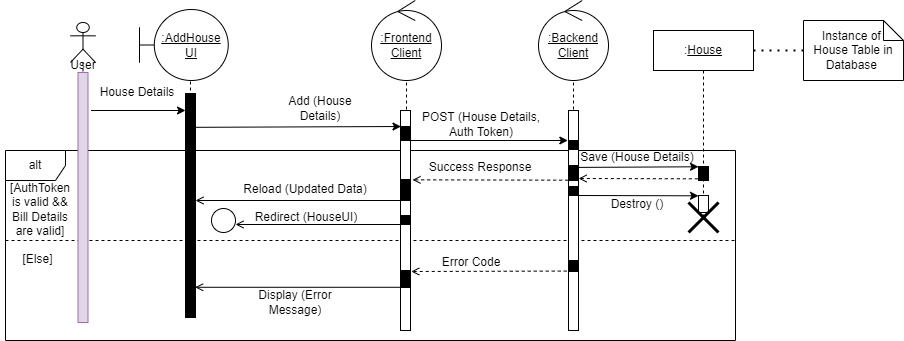

The diagram above was exported from draw.io. Its source (the exported page's mxGraphModel, read from the mxfile embedded in the PNG):
<mxGraphModel dx="1102" dy="865" grid="1" gridSize="10" guides="1" tooltips="1" connect="1" arrows="1" fold="1" page="1" pageScale="1" pageWidth="850" pageHeight="1100" math="0" shadow="0">
  <root>
    <mxCell id="0" />
    <mxCell id="1" parent="0" />
    <mxCell id="_CUxs6TRnCV8gBITWxEh-52" value="" style="shape=umlLifeline;participant=umlControl;perimeter=lifelinePerimeter;whiteSpace=wrap;html=1;container=1;collapsible=0;recursiveResize=0;verticalAlign=top;spacingTop=36;outlineConnect=0;fillColor=#FFFFFF;" parent="1" vertex="1">
      <mxGeometry x="578" y="80" width="60" height="300" as="geometry" />
    </mxCell>
    <mxCell id="_CUxs6TRnCV8gBITWxEh-53" value="&lt;u&gt;:Backend&lt;br&gt;Client&lt;/u&gt;" style="ellipse;shape=umlControl;whiteSpace=wrap;html=1;fillColor=#FFFFFF;" parent="_CUxs6TRnCV8gBITWxEh-52" vertex="1">
      <mxGeometry x="-5" y="-30" width="70" height="80" as="geometry" />
    </mxCell>
    <mxCell id="_CUxs6TRnCV8gBITWxEh-50" value="" style="shape=umlLifeline;participant=umlControl;perimeter=lifelinePerimeter;whiteSpace=wrap;html=1;container=1;collapsible=0;recursiveResize=0;verticalAlign=top;spacingTop=36;outlineConnect=0;fillColor=#FFFFFF;" parent="1" vertex="1">
      <mxGeometry x="411" y="80" width="60" height="300" as="geometry" />
    </mxCell>
    <mxCell id="_CUxs6TRnCV8gBITWxEh-49" value="&lt;u&gt;:Frontend&lt;br&gt;Client&lt;/u&gt;" style="ellipse;shape=umlControl;whiteSpace=wrap;html=1;fillColor=#FFFFFF;" parent="_CUxs6TRnCV8gBITWxEh-50" vertex="1">
      <mxGeometry x="-5" y="-30" width="70" height="80" as="geometry" />
    </mxCell>
    <mxCell id="_CUxs6TRnCV8gBITWxEh-4" value="" style="endArrow=classic;html=1;rounded=0;exitX=1.3;exitY=0.152;exitDx=0;exitDy=0;exitPerimeter=0;" parent="1" source="_CUxs6TRnCV8gBITWxEh-19" edge="1">
      <mxGeometry width="50" height="50" relative="1" as="geometry">
        <mxPoint x="130" y="170" as="sourcePoint" />
        <mxPoint x="220.00000000000006" y="159.9999999999999" as="targetPoint" />
      </mxGeometry>
    </mxCell>
    <mxCell id="KhDxWJ5JsTdzf5pxd7cd-9" value="alt" style="shape=umlFrame;whiteSpace=wrap;html=1;" parent="1" vertex="1">
      <mxGeometry x="40" y="200" width="730" height="190" as="geometry" />
    </mxCell>
    <mxCell id="KhDxWJ5JsTdzf5pxd7cd-17" value="" style="endArrow=open;html=1;rounded=0;endFill=0;entryX=1.2;entryY=0.663;entryDx=0;entryDy=0;entryPerimeter=0;dashed=1;exitX=-0.178;exitY=0.96;exitDx=0;exitDy=0;exitPerimeter=0;" parent="1" source="_CUxs6TRnCV8gBITWxEh-12" edge="1">
      <mxGeometry width="50" height="50" relative="1" as="geometry">
        <mxPoint x="658.25" y="320.9999999999998" as="sourcePoint" />
        <mxPoint x="445.75" y="320.9999999999998" as="targetPoint" />
      </mxGeometry>
    </mxCell>
    <mxCell id="KhDxWJ5JsTdzf5pxd7cd-10" value="" style="endArrow=open;html=1;rounded=0;endFill=0;" parent="1" target="0Rs5ef374-KKTqK2Qocw-8" edge="1">
      <mxGeometry width="50" height="50" relative="1" as="geometry">
        <mxPoint x="440" y="250" as="sourcePoint" />
        <mxPoint x="247.5" y="249.9999999999998" as="targetPoint" />
      </mxGeometry>
    </mxCell>
    <mxCell id="KhDxWJ5JsTdzf5pxd7cd-7" value="" style="endArrow=open;html=1;rounded=0;endFill=0;entryX=1.2;entryY=0.663;entryDx=0;entryDy=0;entryPerimeter=0;dashed=1;exitX=-0.028;exitY=0.979;exitDx=0;exitDy=0;exitPerimeter=0;" parent="1" source="_CUxs6TRnCV8gBITWxEh-32" edge="1">
      <mxGeometry width="50" height="50" relative="1" as="geometry">
        <mxPoint x="659.5" y="229.3399999999998" as="sourcePoint" />
        <mxPoint x="447" y="229.3399999999998" as="targetPoint" />
      </mxGeometry>
    </mxCell>
    <mxCell id="KhDxWJ5JsTdzf5pxd7cd-5" value="" style="endArrow=classic;html=1;rounded=0;endFill=1;entryX=-0.067;entryY=0;entryDx=0;entryDy=0;entryPerimeter=0;" parent="1" target="_CUxs6TRnCV8gBITWxEh-31" edge="1">
      <mxGeometry width="50" height="50" relative="1" as="geometry">
        <mxPoint x="439.99666666666656" y="190" as="sourcePoint" />
        <mxPoint x="655" y="190" as="targetPoint" />
      </mxGeometry>
    </mxCell>
    <mxCell id="0Rs5ef374-KKTqK2Qocw-11" value="" style="endArrow=classic;html=1;rounded=0;exitX=0.956;exitY=0.156;exitDx=0;exitDy=0;exitPerimeter=0;" parent="1" edge="1">
      <mxGeometry width="50" height="50" relative="1" as="geometry">
        <mxPoint x="229.55999999999995" y="176.82399999999996" as="sourcePoint" />
        <mxPoint x="435.5" y="175.9999999999999" as="targetPoint" />
      </mxGeometry>
    </mxCell>
    <mxCell id="KhDxWJ5JsTdzf5pxd7cd-1" value="Add (House Details)" style="text;html=1;strokeColor=none;fillColor=none;align=center;verticalAlign=middle;whiteSpace=wrap;rounded=0;" parent="1" vertex="1">
      <mxGeometry x="310" y="143" width="90" height="30" as="geometry" />
    </mxCell>
    <mxCell id="KhDxWJ5JsTdzf5pxd7cd-4" value="POST (House Details, Auth Token)" style="text;html=1;strokeColor=none;fillColor=none;align=center;verticalAlign=middle;whiteSpace=wrap;rounded=0;" parent="1" vertex="1">
      <mxGeometry x="446" y="159" width="140" height="30" as="geometry" />
    </mxCell>
    <mxCell id="KhDxWJ5JsTdzf5pxd7cd-8" value="Success Response" style="text;html=1;strokeColor=none;fillColor=none;align=center;verticalAlign=middle;whiteSpace=wrap;rounded=0;" parent="1" vertex="1">
      <mxGeometry x="455" y="202" width="120" height="30" as="geometry" />
    </mxCell>
    <mxCell id="KhDxWJ5JsTdzf5pxd7cd-11" value="Reload (Updated Data)" style="text;html=1;strokeColor=none;fillColor=none;align=center;verticalAlign=middle;whiteSpace=wrap;rounded=0;" parent="1" vertex="1">
      <mxGeometry x="270" y="224" width="140" height="30" as="geometry" />
    </mxCell>
    <mxCell id="KhDxWJ5JsTdzf5pxd7cd-14" value="" style="line;strokeWidth=1;fillColor=none;align=left;verticalAlign=middle;spacingTop=-1;spacingLeft=3;spacingRight=3;rotatable=0;labelPosition=right;points=[];portConstraint=eastwest;dashed=1;" parent="1" vertex="1">
      <mxGeometry x="40" y="286" width="730" height="8" as="geometry" />
    </mxCell>
    <mxCell id="KhDxWJ5JsTdzf5pxd7cd-15" value="[AuthToken is valid &amp;amp;&amp;amp; Bill Details are valid]" style="text;html=1;strokeColor=none;fillColor=none;align=center;verticalAlign=middle;whiteSpace=wrap;rounded=0;" parent="1" vertex="1">
      <mxGeometry x="40" y="244" width="70" height="30" as="geometry" />
    </mxCell>
    <mxCell id="KhDxWJ5JsTdzf5pxd7cd-16" value="[Else]" style="text;html=1;strokeColor=none;fillColor=none;align=center;verticalAlign=middle;whiteSpace=wrap;rounded=0;" parent="1" vertex="1">
      <mxGeometry x="35" y="294" width="75" height="30" as="geometry" />
    </mxCell>
    <mxCell id="KhDxWJ5JsTdzf5pxd7cd-18" value="Error Code" style="text;html=1;strokeColor=none;fillColor=none;align=center;verticalAlign=middle;whiteSpace=wrap;rounded=0;" parent="1" vertex="1">
      <mxGeometry x="446" y="297" width="120" height="30" as="geometry" />
    </mxCell>
    <mxCell id="KhDxWJ5JsTdzf5pxd7cd-19" value="" style="endArrow=open;html=1;rounded=0;endFill=0;entryX=0.964;entryY=0.945;entryDx=0;entryDy=0;entryPerimeter=0;" parent="1" edge="1">
      <mxGeometry width="50" height="50" relative="1" as="geometry">
        <mxPoint x="435" y="336.78" as="sourcePoint" />
        <mxPoint x="229.63999999999987" y="336.78" as="targetPoint" />
      </mxGeometry>
    </mxCell>
    <mxCell id="KhDxWJ5JsTdzf5pxd7cd-20" value="Display (Error Message)" style="text;html=1;strokeColor=none;fillColor=none;align=center;verticalAlign=middle;whiteSpace=wrap;rounded=0;" parent="1" vertex="1">
      <mxGeometry x="270" y="337" width="120" height="30" as="geometry" />
    </mxCell>
    <mxCell id="_CUxs6TRnCV8gBITWxEh-3" value="House Details" style="text;html=1;strokeColor=none;fillColor=none;align=center;verticalAlign=middle;whiteSpace=wrap;rounded=0;" parent="1" vertex="1">
      <mxGeometry x="127.00000000000001" y="127" width="90" height="30" as="geometry" />
    </mxCell>
    <mxCell id="_CUxs6TRnCV8gBITWxEh-7" value=":" style="shape=umlLifeline;participant=umlBoundary;perimeter=lifelinePerimeter;whiteSpace=wrap;html=1;container=1;collapsible=0;recursiveResize=0;verticalAlign=top;spacingTop=36;outlineConnect=0;" parent="1" vertex="1">
      <mxGeometry x="200" y="67" width="50" height="300" as="geometry" />
    </mxCell>
    <mxCell id="0Rs5ef374-KKTqK2Qocw-8" value="" style="html=1;points=[];perimeter=orthogonalPerimeter;" parent="_CUxs6TRnCV8gBITWxEh-7" vertex="1">
      <mxGeometry x="20" y="76" width="10" height="204" as="geometry" />
    </mxCell>
    <mxCell id="_CUxs6TRnCV8gBITWxEh-9" value="" style="html=1;points=[];perimeter=orthogonalPerimeter;fillColor=#000000;" parent="_CUxs6TRnCV8gBITWxEh-7" vertex="1">
      <mxGeometry x="20" y="93" width="10" height="17" as="geometry" />
    </mxCell>
    <mxCell id="_CUxs6TRnCV8gBITWxEh-14" value="" style="html=1;points=[];perimeter=orthogonalPerimeter;fillColor=#000000;" parent="_CUxs6TRnCV8gBITWxEh-7" vertex="1">
      <mxGeometry x="20" y="77" width="10" height="223" as="geometry" />
    </mxCell>
    <mxCell id="_CUxs6TRnCV8gBITWxEh-8" value="&lt;u&gt;:AddHouse&lt;br&gt;UI&lt;/u&gt;" style="shape=umlBoundary;whiteSpace=wrap;html=1;" parent="1" vertex="1">
      <mxGeometry x="174" y="59" width="88.75" height="71" as="geometry" />
    </mxCell>
    <mxCell id="_CUxs6TRnCV8gBITWxEh-18" value="" style="shape=umlLifeline;participant=umlActor;perimeter=lifelinePerimeter;whiteSpace=wrap;html=1;container=1;collapsible=0;recursiveResize=0;verticalAlign=top;spacingTop=36;outlineConnect=0;fillColor=#FFFFFF;" parent="1" vertex="1">
      <mxGeometry x="105" y="72" width="25" height="300" as="geometry" />
    </mxCell>
    <mxCell id="_CUxs6TRnCV8gBITWxEh-19" value="" style="html=1;points=[];perimeter=orthogonalPerimeter;fillColor=#e1d5e7;strokeColor=#9673a6;" parent="_CUxs6TRnCV8gBITWxEh-18" vertex="1">
      <mxGeometry x="7.5" y="50" width="10" height="250" as="geometry" />
    </mxCell>
    <mxCell id="_CUxs6TRnCV8gBITWxEh-20" value="User" style="text;html=1;strokeColor=none;fillColor=none;align=center;verticalAlign=middle;whiteSpace=wrap;rounded=0;" parent="_CUxs6TRnCV8gBITWxEh-18" vertex="1">
      <mxGeometry x="-2.5" y="28" width="30" height="30" as="geometry" />
    </mxCell>
    <mxCell id="_CUxs6TRnCV8gBITWxEh-24" value=":&lt;u&gt;House&lt;/u&gt;" style="shape=umlLifeline;perimeter=lifelinePerimeter;whiteSpace=wrap;html=1;container=1;collapsible=0;recursiveResize=0;outlineConnect=0;" parent="1" vertex="1">
      <mxGeometry x="688" y="80" width="100" height="190" as="geometry" />
    </mxCell>
    <mxCell id="_CUxs6TRnCV8gBITWxEh-30" value="" style="html=1;points=[];perimeter=orthogonalPerimeter;fillColor=#FFFFFF;" parent="_CUxs6TRnCV8gBITWxEh-24" vertex="1">
      <mxGeometry x="45" y="165" width="10" height="17" as="geometry" />
    </mxCell>
    <mxCell id="_CUxs6TRnCV8gBITWxEh-37" value="" style="endArrow=none;html=1;rounded=0;endFill=0;exitX=1.014;exitY=0.127;exitDx=0;exitDy=0;exitPerimeter=0;entryX=0.004;entryY=0.085;entryDx=0;entryDy=0;entryPerimeter=0;startArrow=open;startFill=0;dashed=1;" parent="_CUxs6TRnCV8gBITWxEh-24" edge="1">
      <mxGeometry width="50" height="50" relative="1" as="geometry">
        <mxPoint x="-74.89999999999986" y="148.00300000000004" as="sourcePoint" />
        <mxPoint x="45" y="148.305" as="targetPoint" />
      </mxGeometry>
    </mxCell>
    <mxCell id="_CUxs6TRnCV8gBITWxEh-38" value="" style="html=1;points=[];perimeter=orthogonalPerimeter;fillColor=#000000;" parent="_CUxs6TRnCV8gBITWxEh-24" vertex="1">
      <mxGeometry x="45" y="136" width="10" height="14" as="geometry" />
    </mxCell>
    <mxCell id="_CUxs6TRnCV8gBITWxEh-47" value="" style="endArrow=classic;html=1;rounded=0;endFill=1;exitX=1.014;exitY=0.127;exitDx=0;exitDy=0;exitPerimeter=0;entryX=0.004;entryY=0.085;entryDx=0;entryDy=0;entryPerimeter=0;startArrow=none;startFill=0;" parent="_CUxs6TRnCV8gBITWxEh-24" edge="1">
      <mxGeometry width="50" height="50" relative="1" as="geometry">
        <mxPoint x="-74.89999999999986" y="165.00300000000004" as="sourcePoint" />
        <mxPoint x="45" y="165.30500000000006" as="targetPoint" />
      </mxGeometry>
    </mxCell>
    <mxCell id="_CUxs6TRnCV8gBITWxEh-29" value="" style="shape=umlDestroy;whiteSpace=wrap;html=1;strokeWidth=3;fillColor=#FFFFFF;" parent="1" vertex="1">
      <mxGeometry x="723" y="252" width="30" height="30" as="geometry" />
    </mxCell>
    <mxCell id="_CUxs6TRnCV8gBITWxEh-33" value="" style="endArrow=classic;html=1;rounded=0;endFill=1;exitX=1.014;exitY=0.127;exitDx=0;exitDy=0;exitPerimeter=0;entryX=0.004;entryY=0.085;entryDx=0;entryDy=0;entryPerimeter=0;" parent="1" source="_CUxs6TRnCV8gBITWxEh-32" edge="1">
      <mxGeometry width="50" height="50" relative="1" as="geometry">
        <mxPoint x="517.9966666666664" y="210" as="sourcePoint" />
        <mxPoint x="733.0399999999997" y="216.27500000000003" as="targetPoint" />
      </mxGeometry>
    </mxCell>
    <mxCell id="_CUxs6TRnCV8gBITWxEh-34" value="Save (House Details)" style="text;html=1;strokeColor=none;fillColor=none;align=center;verticalAlign=middle;whiteSpace=wrap;rounded=0;" parent="1" vertex="1">
      <mxGeometry x="612" y="197" width="120" height="20" as="geometry" />
    </mxCell>
    <mxCell id="_CUxs6TRnCV8gBITWxEh-41" value="Instance of &lt;br&gt;House Table in Database&amp;nbsp;" style="shape=note;size=20;whiteSpace=wrap;html=1;fillColor=#FFFFFF;padding=3;" parent="1" vertex="1">
      <mxGeometry x="838" y="70" width="100" height="60" as="geometry" />
    </mxCell>
    <mxCell id="_CUxs6TRnCV8gBITWxEh-42" value="" style="endArrow=none;dashed=1;html=1;dashPattern=1 3;strokeWidth=2;rounded=0;exitX=0;exitY=0.5;exitDx=0;exitDy=0;exitPerimeter=0;" parent="1" source="_CUxs6TRnCV8gBITWxEh-41" edge="1">
      <mxGeometry width="50" height="50" relative="1" as="geometry">
        <mxPoint x="936" y="270" as="sourcePoint" />
        <mxPoint x="786" y="100" as="targetPoint" />
      </mxGeometry>
    </mxCell>
    <mxCell id="_CUxs6TRnCV8gBITWxEh-48" value="Destroy ()" style="text;html=1;strokeColor=none;fillColor=none;align=center;verticalAlign=middle;whiteSpace=wrap;rounded=0;" parent="1" vertex="1">
      <mxGeometry x="612" y="244" width="120" height="20" as="geometry" />
    </mxCell>
    <mxCell id="0Rs5ef374-KKTqK2Qocw-10" value="" style="html=1;points=[];perimeter=orthogonalPerimeter;" parent="1" vertex="1">
      <mxGeometry x="435" y="160" width="10" height="220" as="geometry" />
    </mxCell>
    <mxCell id="_CUxs6TRnCV8gBITWxEh-10" value="" style="html=1;points=[];perimeter=orthogonalPerimeter;fillColor=#000000;" parent="1" vertex="1">
      <mxGeometry x="435" y="176" width="10" height="14" as="geometry" />
    </mxCell>
    <mxCell id="_CUxs6TRnCV8gBITWxEh-13" value="" style="html=1;points=[];perimeter=orthogonalPerimeter;fillColor=#000000;" parent="1" vertex="1">
      <mxGeometry x="435" y="320" width="10" height="17" as="geometry" />
    </mxCell>
    <mxCell id="_CUxs6TRnCV8gBITWxEh-23" value="" style="html=1;points=[];perimeter=orthogonalPerimeter;fillColor=#000000;" parent="1" vertex="1">
      <mxGeometry x="435" y="229" width="10" height="21" as="geometry" />
    </mxCell>
    <mxCell id="KhDxWJ5JsTdzf5pxd7cd-6" value="" style="html=1;points=[];perimeter=orthogonalPerimeter;" parent="1" vertex="1">
      <mxGeometry x="603" y="160" width="10" height="220" as="geometry" />
    </mxCell>
    <mxCell id="_CUxs6TRnCV8gBITWxEh-12" value="" style="html=1;points=[];perimeter=orthogonalPerimeter;fillColor=#000000;" parent="1" vertex="1">
      <mxGeometry x="603" y="310" width="10" height="11" as="geometry" />
    </mxCell>
    <mxCell id="_CUxs6TRnCV8gBITWxEh-31" value="" style="html=1;points=[];perimeter=orthogonalPerimeter;fillColor=#000000;" parent="1" vertex="1">
      <mxGeometry x="603" y="190" width="10" height="9" as="geometry" />
    </mxCell>
    <mxCell id="_CUxs6TRnCV8gBITWxEh-32" value="" style="html=1;points=[];perimeter=orthogonalPerimeter;fillColor=#000000;" parent="1" vertex="1">
      <mxGeometry x="603" y="215" width="10" height="15" as="geometry" />
    </mxCell>
    <mxCell id="_CUxs6TRnCV8gBITWxEh-45" value="" style="html=1;points=[];perimeter=orthogonalPerimeter;fillColor=#000000;" parent="1" vertex="1">
      <mxGeometry x="603" y="236" width="10" height="9" as="geometry" />
    </mxCell>
    <mxCell id="l6q0KocsMfGfNuCa9cs5-1" value="" style="html=1;points=[];perimeter=orthogonalPerimeter;fillColor=#000000;" parent="1" vertex="1">
      <mxGeometry x="435" y="265" width="10" height="9" as="geometry" />
    </mxCell>
    <mxCell id="l6q0KocsMfGfNuCa9cs5-2" value="" style="endArrow=open;html=1;rounded=0;endFill=0;" parent="1" edge="1">
      <mxGeometry width="50" height="50" relative="1" as="geometry">
        <mxPoint x="440" y="274" as="sourcePoint" />
        <mxPoint x="270" y="274" as="targetPoint" />
      </mxGeometry>
    </mxCell>
    <mxCell id="l6q0KocsMfGfNuCa9cs5-3" value="Redirect (HouseUI)" style="text;html=1;strokeColor=none;fillColor=none;align=center;verticalAlign=middle;whiteSpace=wrap;rounded=0;" parent="1" vertex="1">
      <mxGeometry x="271" y="252" width="140" height="30" as="geometry" />
    </mxCell>
    <mxCell id="OPaWmRd0F0MgD1WBouap-1" value="" style="ellipse;whiteSpace=wrap;html=1;aspect=fixed;" parent="1" vertex="1">
      <mxGeometry x="246" y="258" width="24" height="24" as="geometry" />
    </mxCell>
  </root>
</mxGraphModel>